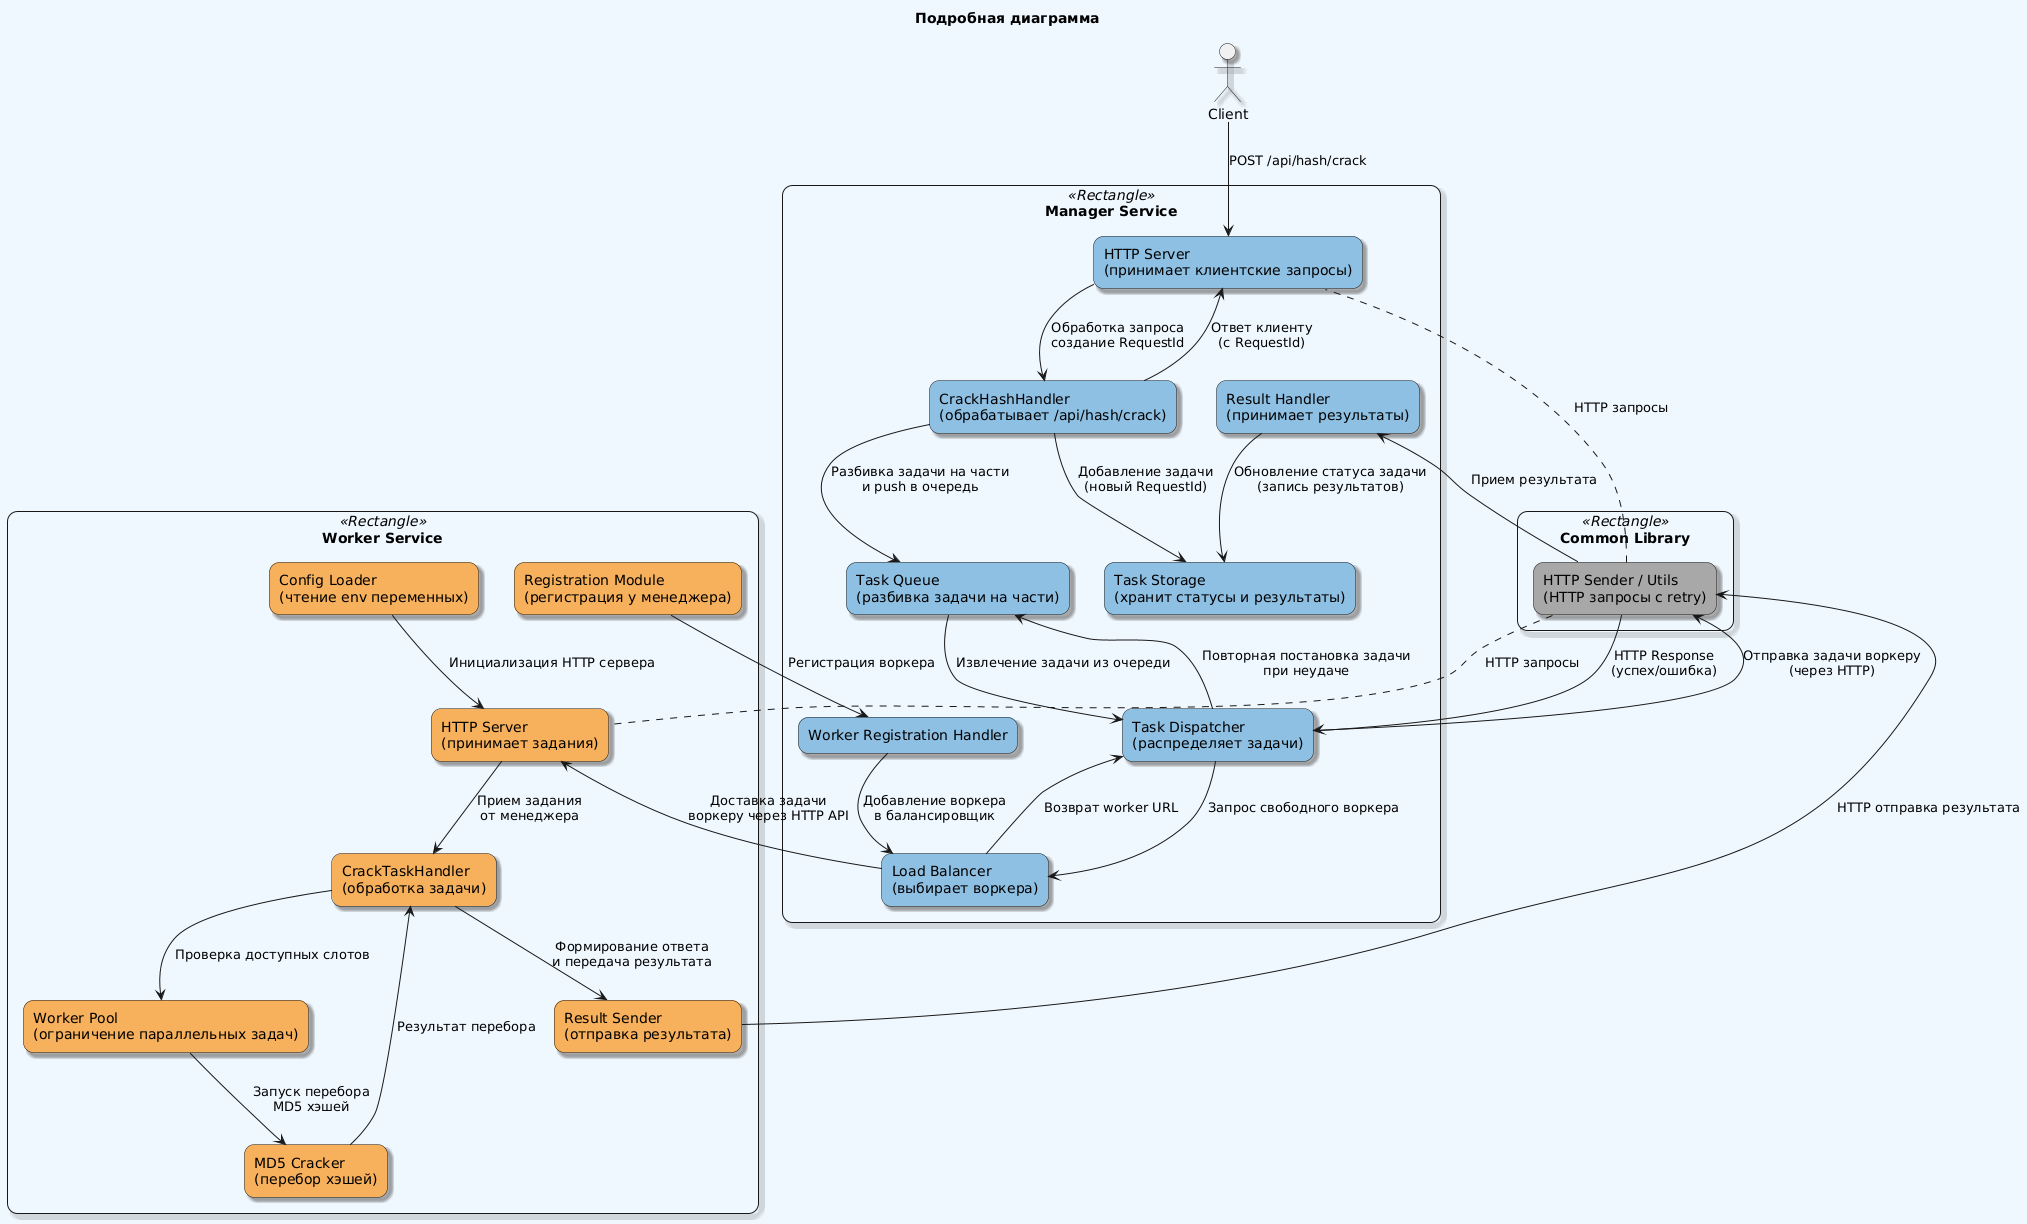

The diagram above was rendered by PlantUML. Its source (embedded in the PNG):
@startuml
' Настройки внешнего вида
skinparam backgroundColor #F0F8FF
skinparam roundcorner 20
skinparam shadowing true
skinparam componentStyle rectangle
skinparam packageStyle rectangle

title Подробная диаграмма

' Manager Service
package "Manager Service" <<Rectangle>> {
  rectangle "HTTP Server\n(принимает клиентские запросы)" as M_Server #8EC0E4
  rectangle "CrackHashHandler\n(обрабатывает /api/hash/crack)" as CH_Handler #8EC0E4
  rectangle "Task Storage\n(хранит статусы и результаты)" as M_Storage #8EC0E4
  rectangle "Task Queue\n(разбивка задачи на части)" as M_Queue #8EC0E4
  rectangle "Task Dispatcher\n(распределяет задачи)" as M_Dispatcher #8EC0E4
  rectangle "Load Balancer\n(выбирает воркера)" as M_Balancer #8EC0E4
  rectangle "Worker Registration Handler" as M_Reg #8EC0E4
  rectangle "Result Handler\n(принимает результаты)" as M_Result #8EC0E4
}

' Worker Service
package "Worker Service" <<Rectangle>> {
  rectangle "Config Loader\n(чтение env переменных)" as W_Config #F7B05B
  rectangle "HTTP Server\n(принимает задания)" as W_Server #F7B05B
  rectangle "CrackTaskHandler\n(обработка задачи)" as W_TaskHandler #F7B05B
  rectangle "Worker Pool\n(ограничение параллельных задач)" as W_Pool #F7B05B
  rectangle "MD5 Cracker\n(перебор хэшей)" as W_Cracker #F7B05B
  rectangle "Registration Module\n(регистрация у менеджера)" as W_Reg #F7B05B
  rectangle "Result Sender\n(отправка результата)" as W_Result #F7B05B
}

' Common Library
package "Common Library" <<Rectangle>> {
  rectangle "HTTP Sender / Utils\n(HTTP запросы с retry)" as C_HTTP #A8A8A8
}

' Поток обработки в Manager
' Клиентский запрос поступает в менеджер
actor Client
Client --> M_Server : POST /api/hash/crack

M_Server --> CH_Handler : "Обработка запроса\nсоздание RequestId"
CH_Handler --> M_Storage : "Добавление задачи\n(новый RequestId)"
CH_Handler --> M_Queue : "Разбивка задачи на части\nи push в очередь"
CH_Handler --> M_Server : "Ответ клиенту\n(с RequestId)"

' Dispatcher обрабатывает задачи
M_Queue --> M_Dispatcher : "Извлечение задачи из очереди"
M_Dispatcher --> M_Balancer : "Запрос свободного воркера"
M_Balancer --> M_Dispatcher : "Возврат worker URL"
M_Dispatcher --> C_HTTP : "Отправка задачи воркеру\n(через HTTP)"
C_HTTP --> M_Dispatcher : "HTTP Response\n(успех/ошибка)"
M_Dispatcher --> M_Queue : "Повторная постановка задачи\nпри неудаче"

' Обработка регистрации воркеров
W_Reg --> M_Reg : "Регистрация воркера"
M_Reg --> M_Balancer : "Добавление воркера\nв балансировщик"

' Прием результата от воркера
W_Result --> C_HTTP : "HTTP отправка результата"
C_HTTP --> M_Result : "Прием результата"
M_Result --> M_Storage : "Обновление статуса задачи\n(запись результатов)"

' Поток обработки в Worker
' Загрузка конфигурации при старте воркера
W_Config --> W_Server : "Инициализация HTTP сервера"
W_Server --> W_TaskHandler : "Прием задания\nот менеджера"
W_TaskHandler --> W_Pool : "Проверка доступных слотов"
W_Pool --> W_Cracker : "Запуск перебора\nMD5 хэшей"
W_Cracker --> W_TaskHandler : "Результат перебора"
W_TaskHandler --> W_Result : "Формирование ответа\nи передача результата"


' Использование Common Library
C_HTTP .. M_Server : "HTTP запросы"
C_HTTP .. W_Server : "HTTP запросы"

' Взаимодействие между модулями
M_Balancer --> W_Server : "Доставка задачи\nворкеру через HTTP API"
@enduml